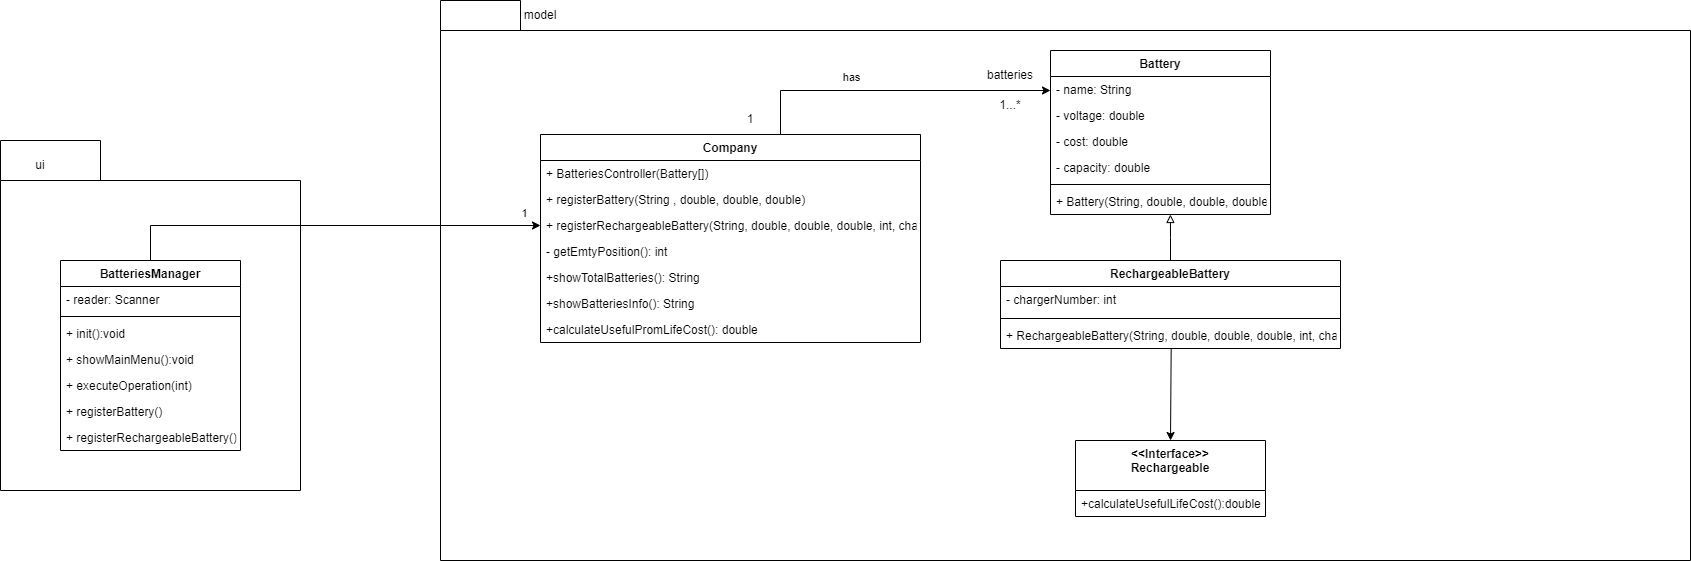

The diagram above was exported from draw.io. Its source (the exported page's mxGraphModel, read from the mxfile embedded in the PNG):
<mxGraphModel dx="2903" dy="1142" grid="1" gridSize="10" guides="1" tooltips="1" connect="1" arrows="1" fold="1" page="1" pageScale="1" pageWidth="827" pageHeight="1169" math="0" shadow="0">
  <root>
    <mxCell id="0" />
    <mxCell id="1" parent="0" />
    <mxCell id="RrYNpSfShIP-nH3sp4Ck-1" value="" style="shape=folder;fontStyle=1;spacingTop=10;tabWidth=100;tabHeight=40;tabPosition=left;html=1;" vertex="1" parent="1">
      <mxGeometry x="-460" y="160" width="300" height="350" as="geometry" />
    </mxCell>
    <mxCell id="RrYNpSfShIP-nH3sp4Ck-2" value="" style="shape=folder;fontStyle=1;spacingTop=10;tabWidth=80;tabHeight=30;tabPosition=left;html=1;" vertex="1" parent="1">
      <mxGeometry x="-20" y="20" width="1250" height="560" as="geometry" />
    </mxCell>
    <mxCell id="RrYNpSfShIP-nH3sp4Ck-3" value="Battery" style="swimlane;fontStyle=1;align=center;verticalAlign=top;childLayout=stackLayout;horizontal=1;startSize=26;horizontalStack=0;resizeParent=1;resizeParentMax=0;resizeLast=0;collapsible=1;marginBottom=0;" vertex="1" parent="1">
      <mxGeometry x="590" y="70" width="220" height="164" as="geometry" />
    </mxCell>
    <mxCell id="RrYNpSfShIP-nH3sp4Ck-4" value="- name: String" style="text;strokeColor=none;fillColor=none;align=left;verticalAlign=top;spacingLeft=4;spacingRight=4;overflow=hidden;rotatable=0;points=[[0,0.5],[1,0.5]];portConstraint=eastwest;" vertex="1" parent="RrYNpSfShIP-nH3sp4Ck-3">
      <mxGeometry y="26" width="220" height="26" as="geometry" />
    </mxCell>
    <mxCell id="RrYNpSfShIP-nH3sp4Ck-5" value="- voltage: double" style="text;strokeColor=none;fillColor=none;align=left;verticalAlign=top;spacingLeft=4;spacingRight=4;overflow=hidden;rotatable=0;points=[[0,0.5],[1,0.5]];portConstraint=eastwest;" vertex="1" parent="RrYNpSfShIP-nH3sp4Ck-3">
      <mxGeometry y="52" width="220" height="26" as="geometry" />
    </mxCell>
    <mxCell id="RrYNpSfShIP-nH3sp4Ck-6" value="- cost: double" style="text;strokeColor=none;fillColor=none;align=left;verticalAlign=top;spacingLeft=4;spacingRight=4;overflow=hidden;rotatable=0;points=[[0,0.5],[1,0.5]];portConstraint=eastwest;" vertex="1" parent="RrYNpSfShIP-nH3sp4Ck-3">
      <mxGeometry y="78" width="220" height="26" as="geometry" />
    </mxCell>
    <mxCell id="RrYNpSfShIP-nH3sp4Ck-7" value="- capacity: double" style="text;strokeColor=none;fillColor=none;align=left;verticalAlign=top;spacingLeft=4;spacingRight=4;overflow=hidden;rotatable=0;points=[[0,0.5],[1,0.5]];portConstraint=eastwest;" vertex="1" parent="RrYNpSfShIP-nH3sp4Ck-3">
      <mxGeometry y="104" width="220" height="26" as="geometry" />
    </mxCell>
    <mxCell id="RrYNpSfShIP-nH3sp4Ck-8" value="" style="line;strokeWidth=1;fillColor=none;align=left;verticalAlign=middle;spacingTop=-1;spacingLeft=3;spacingRight=3;rotatable=0;labelPosition=right;points=[];portConstraint=eastwest;" vertex="1" parent="RrYNpSfShIP-nH3sp4Ck-3">
      <mxGeometry y="130" width="220" height="8" as="geometry" />
    </mxCell>
    <mxCell id="RrYNpSfShIP-nH3sp4Ck-9" value="+ Battery(String, double, double, double)" style="text;strokeColor=none;fillColor=none;align=left;verticalAlign=top;spacingLeft=4;spacingRight=4;overflow=hidden;rotatable=0;points=[[0,0.5],[1,0.5]];portConstraint=eastwest;" vertex="1" parent="RrYNpSfShIP-nH3sp4Ck-3">
      <mxGeometry y="138" width="220" height="26" as="geometry" />
    </mxCell>
    <mxCell id="RrYNpSfShIP-nH3sp4Ck-10" style="edgeStyle=orthogonalEdgeStyle;rounded=0;orthogonalLoop=1;jettySize=auto;html=1;entryX=0.545;entryY=1;entryDx=0;entryDy=0;entryPerimeter=0;endArrow=block;endFill=0;" edge="1" parent="1" source="RrYNpSfShIP-nH3sp4Ck-13" target="RrYNpSfShIP-nH3sp4Ck-9">
      <mxGeometry relative="1" as="geometry" />
    </mxCell>
    <mxCell id="RrYNpSfShIP-nH3sp4Ck-13" value="RechargeableBattery" style="swimlane;fontStyle=1;align=center;verticalAlign=top;childLayout=stackLayout;horizontal=1;startSize=26;horizontalStack=0;resizeParent=1;resizeParentMax=0;resizeLast=0;collapsible=1;marginBottom=0;" vertex="1" parent="1">
      <mxGeometry x="540" y="280" width="340" height="88" as="geometry" />
    </mxCell>
    <mxCell id="RrYNpSfShIP-nH3sp4Ck-14" value="- chargerNumber: int " style="text;strokeColor=none;fillColor=none;align=left;verticalAlign=top;spacingLeft=4;spacingRight=4;overflow=hidden;rotatable=0;points=[[0,0.5],[1,0.5]];portConstraint=eastwest;" vertex="1" parent="RrYNpSfShIP-nH3sp4Ck-13">
      <mxGeometry y="26" width="340" height="28" as="geometry" />
    </mxCell>
    <mxCell id="RrYNpSfShIP-nH3sp4Ck-15" value="" style="line;strokeWidth=1;fillColor=none;align=left;verticalAlign=middle;spacingTop=-1;spacingLeft=3;spacingRight=3;rotatable=0;labelPosition=right;points=[];portConstraint=eastwest;" vertex="1" parent="RrYNpSfShIP-nH3sp4Ck-13">
      <mxGeometry y="54" width="340" height="8" as="geometry" />
    </mxCell>
    <mxCell id="RrYNpSfShIP-nH3sp4Ck-16" value="+ RechargeableBattery(String, double, double, double, int, char" style="text;strokeColor=none;fillColor=none;align=left;verticalAlign=top;spacingLeft=4;spacingRight=4;overflow=hidden;rotatable=0;points=[[0,0.5],[1,0.5]];portConstraint=eastwest;" vertex="1" parent="RrYNpSfShIP-nH3sp4Ck-13">
      <mxGeometry y="62" width="340" height="26" as="geometry" />
    </mxCell>
    <mxCell id="RrYNpSfShIP-nH3sp4Ck-17" value="&lt;&lt;Interface&gt;&gt;&#10;Rechargeable" style="swimlane;fontStyle=1;align=center;verticalAlign=top;childLayout=stackLayout;horizontal=1;startSize=50;horizontalStack=0;resizeParent=1;resizeParentMax=0;resizeLast=0;collapsible=1;marginBottom=0;" vertex="1" parent="1">
      <mxGeometry x="615" y="460" width="190" height="76" as="geometry" />
    </mxCell>
    <mxCell id="RrYNpSfShIP-nH3sp4Ck-18" value="+calculateUsefulLifeCost():double" style="text;strokeColor=none;fillColor=none;align=left;verticalAlign=top;spacingLeft=4;spacingRight=4;overflow=hidden;rotatable=0;points=[[0,0.5],[1,0.5]];portConstraint=eastwest;" vertex="1" parent="RrYNpSfShIP-nH3sp4Ck-17">
      <mxGeometry y="50" width="190" height="26" as="geometry" />
    </mxCell>
    <mxCell id="RrYNpSfShIP-nH3sp4Ck-19" style="edgeStyle=orthogonalEdgeStyle;rounded=0;orthogonalLoop=1;jettySize=auto;html=1;entryX=0;entryY=0.5;entryDx=0;entryDy=0;" edge="1" parent="1" source="RrYNpSfShIP-nH3sp4Ck-21" target="RrYNpSfShIP-nH3sp4Ck-4">
      <mxGeometry relative="1" as="geometry">
        <mxPoint x="520" y="109" as="targetPoint" />
        <Array as="points">
          <mxPoint x="320" y="110" />
        </Array>
      </mxGeometry>
    </mxCell>
    <mxCell id="RrYNpSfShIP-nH3sp4Ck-20" value="has" style="edgeLabel;html=1;align=center;verticalAlign=middle;resizable=0;points=[];" connectable="0" vertex="1" parent="RrYNpSfShIP-nH3sp4Ck-19">
      <mxGeometry x="-0.277" y="2" relative="1" as="geometry">
        <mxPoint y="-12" as="offset" />
      </mxGeometry>
    </mxCell>
    <mxCell id="RrYNpSfShIP-nH3sp4Ck-21" value="Company" style="swimlane;fontStyle=1;align=center;verticalAlign=top;childLayout=stackLayout;horizontal=1;startSize=26;horizontalStack=0;resizeParent=1;resizeParentMax=0;resizeLast=0;collapsible=1;marginBottom=0;" vertex="1" parent="1">
      <mxGeometry x="80" y="154" width="380" height="208" as="geometry" />
    </mxCell>
    <mxCell id="RrYNpSfShIP-nH3sp4Ck-22" value="+ BatteriesController(Battery[])" style="text;strokeColor=none;fillColor=none;align=left;verticalAlign=top;spacingLeft=4;spacingRight=4;overflow=hidden;rotatable=0;points=[[0,0.5],[1,0.5]];portConstraint=eastwest;" vertex="1" parent="RrYNpSfShIP-nH3sp4Ck-21">
      <mxGeometry y="26" width="380" height="26" as="geometry" />
    </mxCell>
    <mxCell id="RrYNpSfShIP-nH3sp4Ck-23" value="+ registerBattery(String , double, double, double)" style="text;strokeColor=none;fillColor=none;align=left;verticalAlign=top;spacingLeft=4;spacingRight=4;overflow=hidden;rotatable=0;points=[[0,0.5],[1,0.5]];portConstraint=eastwest;" vertex="1" parent="RrYNpSfShIP-nH3sp4Ck-21">
      <mxGeometry y="52" width="380" height="26" as="geometry" />
    </mxCell>
    <mxCell id="RrYNpSfShIP-nH3sp4Ck-24" value="+ registerRechargeableBattery(String, double, double, double, int, char) " style="text;strokeColor=none;fillColor=none;align=left;verticalAlign=top;spacingLeft=4;spacingRight=4;overflow=hidden;rotatable=0;points=[[0,0.5],[1,0.5]];portConstraint=eastwest;" vertex="1" parent="RrYNpSfShIP-nH3sp4Ck-21">
      <mxGeometry y="78" width="380" height="26" as="geometry" />
    </mxCell>
    <mxCell id="RrYNpSfShIP-nH3sp4Ck-25" value="- getEmtyPosition(): int " style="text;strokeColor=none;fillColor=none;align=left;verticalAlign=top;spacingLeft=4;spacingRight=4;overflow=hidden;rotatable=0;points=[[0,0.5],[1,0.5]];portConstraint=eastwest;" vertex="1" parent="RrYNpSfShIP-nH3sp4Ck-21">
      <mxGeometry y="104" width="380" height="26" as="geometry" />
    </mxCell>
    <mxCell id="RrYNpSfShIP-nH3sp4Ck-26" value="+showTotalBatteries(): String" style="text;strokeColor=none;fillColor=none;align=left;verticalAlign=top;spacingLeft=4;spacingRight=4;overflow=hidden;rotatable=0;points=[[0,0.5],[1,0.5]];portConstraint=eastwest;" vertex="1" parent="RrYNpSfShIP-nH3sp4Ck-21">
      <mxGeometry y="130" width="380" height="26" as="geometry" />
    </mxCell>
    <mxCell id="RrYNpSfShIP-nH3sp4Ck-27" value="+showBatteriesInfo(): String" style="text;strokeColor=none;fillColor=none;align=left;verticalAlign=top;spacingLeft=4;spacingRight=4;overflow=hidden;rotatable=0;points=[[0,0.5],[1,0.5]];portConstraint=eastwest;" vertex="1" parent="RrYNpSfShIP-nH3sp4Ck-21">
      <mxGeometry y="156" width="380" height="26" as="geometry" />
    </mxCell>
    <mxCell id="RrYNpSfShIP-nH3sp4Ck-28" value="+calculateUsefulPromLifeCost(): double" style="text;strokeColor=none;fillColor=none;align=left;verticalAlign=top;spacingLeft=4;spacingRight=4;overflow=hidden;rotatable=0;points=[[0,0.5],[1,0.5]];portConstraint=eastwest;" vertex="1" parent="RrYNpSfShIP-nH3sp4Ck-21">
      <mxGeometry y="182" width="380" height="26" as="geometry" />
    </mxCell>
    <mxCell id="RrYNpSfShIP-nH3sp4Ck-29" style="edgeStyle=orthogonalEdgeStyle;rounded=0;orthogonalLoop=1;jettySize=auto;html=1;entryX=0;entryY=0.5;entryDx=0;entryDy=0;" edge="1" parent="1" source="RrYNpSfShIP-nH3sp4Ck-31" target="RrYNpSfShIP-nH3sp4Ck-24">
      <mxGeometry relative="1" as="geometry" />
    </mxCell>
    <mxCell id="RrYNpSfShIP-nH3sp4Ck-30" value="1" style="edgeLabel;html=1;align=center;verticalAlign=middle;resizable=0;points=[];" connectable="0" vertex="1" parent="RrYNpSfShIP-nH3sp4Ck-29">
      <mxGeometry x="0.9209" y="-1" relative="1" as="geometry">
        <mxPoint y="-14" as="offset" />
      </mxGeometry>
    </mxCell>
    <mxCell id="RrYNpSfShIP-nH3sp4Ck-31" value="BatteriesManager" style="swimlane;fontStyle=1;align=center;verticalAlign=top;childLayout=stackLayout;horizontal=1;startSize=26;horizontalStack=0;resizeParent=1;resizeParentMax=0;resizeLast=0;collapsible=1;marginBottom=0;" vertex="1" parent="1">
      <mxGeometry x="-400" y="280" width="180" height="190" as="geometry" />
    </mxCell>
    <mxCell id="RrYNpSfShIP-nH3sp4Ck-32" value="- reader: Scanner" style="text;strokeColor=none;fillColor=none;align=left;verticalAlign=top;spacingLeft=4;spacingRight=4;overflow=hidden;rotatable=0;points=[[0,0.5],[1,0.5]];portConstraint=eastwest;" vertex="1" parent="RrYNpSfShIP-nH3sp4Ck-31">
      <mxGeometry y="26" width="180" height="26" as="geometry" />
    </mxCell>
    <mxCell id="RrYNpSfShIP-nH3sp4Ck-33" value="" style="line;strokeWidth=1;fillColor=none;align=left;verticalAlign=middle;spacingTop=-1;spacingLeft=3;spacingRight=3;rotatable=0;labelPosition=right;points=[];portConstraint=eastwest;" vertex="1" parent="RrYNpSfShIP-nH3sp4Ck-31">
      <mxGeometry y="52" width="180" height="8" as="geometry" />
    </mxCell>
    <mxCell id="RrYNpSfShIP-nH3sp4Ck-34" value="+ init():void" style="text;strokeColor=none;fillColor=none;align=left;verticalAlign=top;spacingLeft=4;spacingRight=4;overflow=hidden;rotatable=0;points=[[0,0.5],[1,0.5]];portConstraint=eastwest;" vertex="1" parent="RrYNpSfShIP-nH3sp4Ck-31">
      <mxGeometry y="60" width="180" height="26" as="geometry" />
    </mxCell>
    <mxCell id="RrYNpSfShIP-nH3sp4Ck-35" value="+ showMainMenu():void" style="text;strokeColor=none;fillColor=none;align=left;verticalAlign=top;spacingLeft=4;spacingRight=4;overflow=hidden;rotatable=0;points=[[0,0.5],[1,0.5]];portConstraint=eastwest;" vertex="1" parent="RrYNpSfShIP-nH3sp4Ck-31">
      <mxGeometry y="86" width="180" height="26" as="geometry" />
    </mxCell>
    <mxCell id="RrYNpSfShIP-nH3sp4Ck-36" value="+ executeOperation(int)" style="text;strokeColor=none;fillColor=none;align=left;verticalAlign=top;spacingLeft=4;spacingRight=4;overflow=hidden;rotatable=0;points=[[0,0.5],[1,0.5]];portConstraint=eastwest;" vertex="1" parent="RrYNpSfShIP-nH3sp4Ck-31">
      <mxGeometry y="112" width="180" height="26" as="geometry" />
    </mxCell>
    <mxCell id="RrYNpSfShIP-nH3sp4Ck-37" value="+ registerBattery()" style="text;strokeColor=none;fillColor=none;align=left;verticalAlign=top;spacingLeft=4;spacingRight=4;overflow=hidden;rotatable=0;points=[[0,0.5],[1,0.5]];portConstraint=eastwest;" vertex="1" parent="RrYNpSfShIP-nH3sp4Ck-31">
      <mxGeometry y="138" width="180" height="26" as="geometry" />
    </mxCell>
    <mxCell id="RrYNpSfShIP-nH3sp4Ck-38" value="+ registerRechargeableBattery()" style="text;strokeColor=none;fillColor=none;align=left;verticalAlign=top;spacingLeft=4;spacingRight=4;overflow=hidden;rotatable=0;points=[[0,0.5],[1,0.5]];portConstraint=eastwest;" vertex="1" parent="RrYNpSfShIP-nH3sp4Ck-31">
      <mxGeometry y="164" width="180" height="26" as="geometry" />
    </mxCell>
    <mxCell id="RrYNpSfShIP-nH3sp4Ck-39" value="batteries" style="text;html=1;strokeColor=none;fillColor=none;align=center;verticalAlign=middle;whiteSpace=wrap;rounded=0;" vertex="1" parent="1">
      <mxGeometry x="520" y="80" width="60" height="30" as="geometry" />
    </mxCell>
    <mxCell id="RrYNpSfShIP-nH3sp4Ck-40" value="model" style="text;html=1;strokeColor=none;fillColor=none;align=center;verticalAlign=middle;whiteSpace=wrap;rounded=0;" vertex="1" parent="1">
      <mxGeometry x="50" y="20" width="60" height="30" as="geometry" />
    </mxCell>
    <mxCell id="RrYNpSfShIP-nH3sp4Ck-41" value="ui" style="text;html=1;strokeColor=none;fillColor=none;align=center;verticalAlign=middle;whiteSpace=wrap;rounded=0;" vertex="1" parent="1">
      <mxGeometry x="-450" y="170" width="60" height="30" as="geometry" />
    </mxCell>
    <mxCell id="RrYNpSfShIP-nH3sp4Ck-42" value="1" style="text;html=1;strokeColor=none;fillColor=none;align=center;verticalAlign=middle;whiteSpace=wrap;rounded=0;" vertex="1" parent="1">
      <mxGeometry x="260" y="124" width="60" height="30" as="geometry" />
    </mxCell>
    <mxCell id="RrYNpSfShIP-nH3sp4Ck-43" value="1...*" style="text;html=1;strokeColor=none;fillColor=none;align=center;verticalAlign=middle;whiteSpace=wrap;rounded=0;" vertex="1" parent="1">
      <mxGeometry x="520" y="110" width="60" height="30" as="geometry" />
    </mxCell>
    <mxCell id="RrYNpSfShIP-nH3sp4Ck-50" value="" style="endArrow=classic;html=1;rounded=0;exitX=0.502;exitY=0.983;exitDx=0;exitDy=0;entryX=0.5;entryY=0;entryDx=0;entryDy=0;exitPerimeter=0;" edge="1" parent="1" source="RrYNpSfShIP-nH3sp4Ck-16" target="RrYNpSfShIP-nH3sp4Ck-17">
      <mxGeometry width="50" height="50" relative="1" as="geometry">
        <mxPoint x="670" y="360" as="sourcePoint" />
        <mxPoint x="720" y="310" as="targetPoint" />
      </mxGeometry>
    </mxCell>
  </root>
</mxGraphModel>